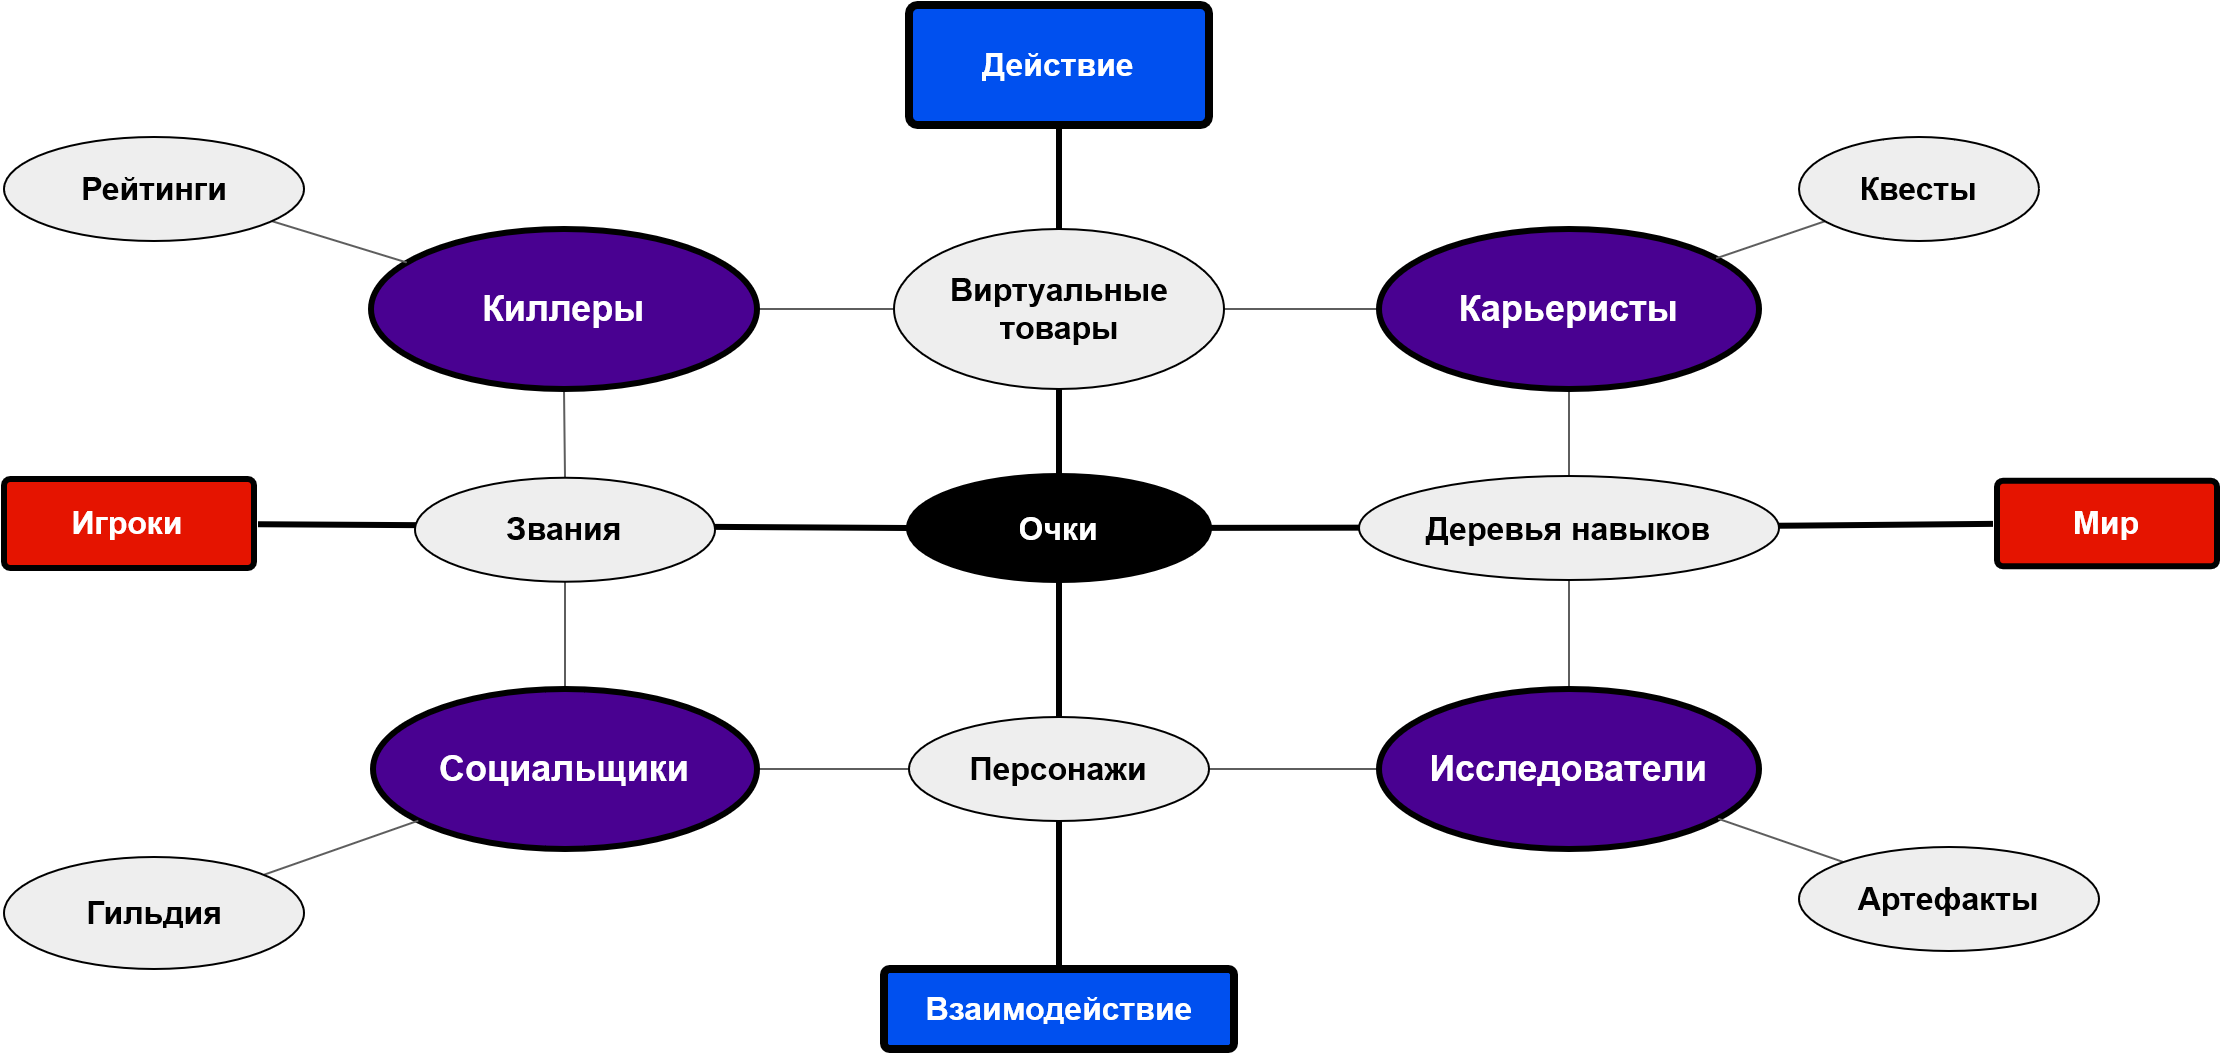

The diagram above was exported from draw.io. Its source (the exported page's mxGraphModel, read from the mxfile embedded in the PNG):
<mxGraphModel dx="2946" dy="1454" grid="1" gridSize="10" guides="1" tooltips="1" connect="1" arrows="1" fold="1" page="1" pageScale="1" pageWidth="1169" pageHeight="827" background="none" math="0" shadow="0">
  <root>
    <mxCell id="0" />
    <mxCell id="1" parent="0" />
    <mxCell id="ShSzWwizThyNGZVV8ldR-1827" style="edgeStyle=orthogonalEdgeStyle;curved=1;orthogonalLoop=1;jettySize=auto;html=1;strokeColor=default;strokeWidth=3;fontSize=16;fontColor=#ffffff;endArrow=none;endFill=0;" edge="1" parent="1" source="ShSzWwizThyNGZVV8ldR-1818" target="1771">
      <mxGeometry relative="1" as="geometry" />
    </mxCell>
    <mxCell id="ShSzWwizThyNGZVV8ldR-1826" style="edgeStyle=orthogonalEdgeStyle;curved=1;orthogonalLoop=1;jettySize=auto;html=1;strokeColor=default;strokeWidth=3;fontSize=16;fontColor=#ffffff;endArrow=none;endFill=0;startArrow=none;" edge="1" parent="1" source="ShSzWwizThyNGZVV8ldR-1810" target="1760">
      <mxGeometry relative="1" as="geometry" />
    </mxCell>
    <mxCell id="ShSzWwizThyNGZVV8ldR-1861" style="edgeStyle=none;orthogonalLoop=1;jettySize=auto;html=1;strokeColor=#000000;strokeWidth=3;fontSize=16;fontColor=#ffffff;startArrow=none;startFill=0;endArrow=none;endFill=0;" edge="1" parent="1" source="1753" target="ShSzWwizThyNGZVV8ldR-1818">
      <mxGeometry relative="1" as="geometry" />
    </mxCell>
    <mxCell id="1753" value="Игроки" style="rounded=1;whiteSpace=wrap;html=1;shadow=0;labelBackgroundColor=none;strokeWidth=3;fontFamily=Helvetica;fontSize=16;align=center;spacing=5;fontStyle=1;arcSize=7;perimeterSpacing=2;strokeColor=#000000;fillColor=#e51400;fontColor=#ffffff;" parent="1" vertex="1">
      <mxGeometry x="42.5" y="391" width="125" height="44.5" as="geometry" />
    </mxCell>
    <mxCell id="1760" value="Взаимодействие" style="rounded=1;whiteSpace=wrap;html=1;shadow=0;labelBackgroundColor=none;strokeWidth=4;fontFamily=Helvetica;fontSize=16;align=center;spacing=5;fontStyle=1;arcSize=7;perimeterSpacing=2;strokeColor=#000000;fillColor=#0050ef;fontColor=#ffffff;" parent="1" vertex="1">
      <mxGeometry x="482.5" y="636" width="175" height="40" as="geometry" />
    </mxCell>
    <mxCell id="1764" value="Действие" style="rounded=1;whiteSpace=wrap;html=1;shadow=0;labelBackgroundColor=none;strokeWidth=4;fontFamily=Helvetica;fontSize=16;align=center;spacing=5;fontStyle=1;arcSize=7;perimeterSpacing=2;strokeColor=#000000;fillColor=#0050ef;fontColor=#ffffff;" parent="1" vertex="1">
      <mxGeometry x="495" y="154" width="150" height="60" as="geometry" />
    </mxCell>
    <mxCell id="1771" value="Мир" style="rounded=1;whiteSpace=wrap;html=1;shadow=0;labelBackgroundColor=none;strokeWidth=3;fontFamily=Helvetica;fontSize=16;align=center;spacing=5;fontStyle=1;arcSize=7;perimeterSpacing=2;strokeColor=#000000;fillColor=#e51400;fontColor=#ffffff;" parent="1" vertex="1">
      <mxGeometry x="1039" y="391.88" width="110" height="42.75" as="geometry" />
    </mxCell>
    <mxCell id="ShSzWwizThyNGZVV8ldR-1870" style="edgeStyle=none;orthogonalLoop=1;jettySize=auto;html=1;strokeColor=#5E5E5E;strokeWidth=1;fontSize=18;fontColor=#ffffff;startArrow=none;startFill=0;endArrow=none;endFill=0;" edge="1" parent="1" source="ShSzWwizThyNGZVV8ldR-1792" target="ShSzWwizThyNGZVV8ldR-1820">
      <mxGeometry relative="1" as="geometry" />
    </mxCell>
    <mxCell id="ShSzWwizThyNGZVV8ldR-1877" style="edgeStyle=none;orthogonalLoop=1;jettySize=auto;html=1;strokeColor=#5E5E5E;strokeWidth=1;fontSize=18;fontColor=#ffffff;startArrow=none;startFill=0;endArrow=none;endFill=0;" edge="1" parent="1" source="ShSzWwizThyNGZVV8ldR-1792" target="ShSzWwizThyNGZVV8ldR-1800">
      <mxGeometry relative="1" as="geometry" />
    </mxCell>
    <mxCell id="ShSzWwizThyNGZVV8ldR-1792" value="&lt;span style=&quot;font-size: 18px;&quot;&gt;&lt;font style=&quot;font-size: 18px;&quot;&gt;&lt;font style=&quot;font-size: 18px;&quot;&gt;&lt;font style=&quot;font-size: 18px;&quot; color=&quot;#ffffff&quot;&gt;Киллеры &lt;br style=&quot;font-size: 18px;&quot;&gt;&lt;/font&gt;&lt;/font&gt;&lt;/font&gt;&lt;/span&gt;" style="ellipse;whiteSpace=wrap;html=1;rounded=1;shadow=0;glass=0;sketch=0;strokeColor=#000000;strokeWidth=3;fillColor=#490191;fontSize=18;fontStyle=1" vertex="1" parent="1">
      <mxGeometry x="226" y="266" width="193" height="80" as="geometry" />
    </mxCell>
    <mxCell id="ShSzWwizThyNGZVV8ldR-1865" style="edgeStyle=none;orthogonalLoop=1;jettySize=auto;html=1;strokeColor=#5E5E5E;strokeWidth=1;fontSize=18;fontColor=#ffffff;startArrow=none;startFill=0;endArrow=none;endFill=0;" edge="1" parent="1" source="ShSzWwizThyNGZVV8ldR-1795" target="ShSzWwizThyNGZVV8ldR-1792">
      <mxGeometry relative="1" as="geometry" />
    </mxCell>
    <mxCell id="ShSzWwizThyNGZVV8ldR-1795" value="Рейтинги" style="ellipse;whiteSpace=wrap;html=1;rounded=1;shadow=0;glass=0;sketch=0;strokeWidth=1;fontSize=16;fontStyle=1;strokeColor=default;fillColor=#eeeeee;" vertex="1" parent="1">
      <mxGeometry x="42.5" y="220" width="150" height="52" as="geometry" />
    </mxCell>
    <mxCell id="ShSzWwizThyNGZVV8ldR-1873" style="edgeStyle=none;orthogonalLoop=1;jettySize=auto;html=1;strokeColor=#5E5E5E;strokeWidth=1;fontSize=18;fontColor=#ffffff;startArrow=none;startFill=0;endArrow=none;endFill=0;" edge="1" parent="1" source="ShSzWwizThyNGZVV8ldR-1805" target="ShSzWwizThyNGZVV8ldR-1816">
      <mxGeometry relative="1" as="geometry" />
    </mxCell>
    <mxCell id="ShSzWwizThyNGZVV8ldR-1874" style="edgeStyle=none;orthogonalLoop=1;jettySize=auto;html=1;strokeColor=#5E5E5E;strokeWidth=1;fontSize=18;fontColor=#ffffff;startArrow=none;startFill=0;endArrow=none;endFill=0;" edge="1" parent="1" source="ShSzWwizThyNGZVV8ldR-1805" target="ShSzWwizThyNGZVV8ldR-1810">
      <mxGeometry relative="1" as="geometry" />
    </mxCell>
    <mxCell id="ShSzWwizThyNGZVV8ldR-1805" value="&lt;div style=&quot;font-size: 18px;&quot;&gt;&lt;span style=&quot;font-size: 18px;&quot;&gt;&lt;font style=&quot;font-size: 18px;&quot;&gt;&lt;font style=&quot;font-size: 18px;&quot;&gt;&lt;font style=&quot;font-size: 18px;&quot; color=&quot;#ffffff&quot;&gt;Исследователи&lt;/font&gt;&lt;/font&gt;&lt;/font&gt;&lt;/span&gt;&lt;/div&gt;" style="ellipse;whiteSpace=wrap;html=1;rounded=1;shadow=0;glass=0;sketch=0;strokeColor=#000000;strokeWidth=3;fillColor=#490191;fontSize=18;fontStyle=1" vertex="1" parent="1">
      <mxGeometry x="730" y="496" width="190" height="80" as="geometry" />
    </mxCell>
    <mxCell id="ShSzWwizThyNGZVV8ldR-1867" style="edgeStyle=none;orthogonalLoop=1;jettySize=auto;html=1;strokeColor=#5E5E5E;strokeWidth=1;fontSize=18;fontColor=#ffffff;startArrow=none;startFill=0;endArrow=none;endFill=0;" edge="1" parent="1" source="ShSzWwizThyNGZVV8ldR-1809" target="ShSzWwizThyNGZVV8ldR-1805">
      <mxGeometry relative="1" as="geometry" />
    </mxCell>
    <mxCell id="ShSzWwizThyNGZVV8ldR-1809" value="Артефакты" style="ellipse;whiteSpace=wrap;html=1;rounded=1;shadow=0;glass=0;sketch=0;strokeWidth=1;fontSize=16;fillColor=#eeeeee;strokeColor=default;fontStyle=1" vertex="1" parent="1">
      <mxGeometry x="940" y="575" width="150" height="52" as="geometry" />
    </mxCell>
    <mxCell id="ShSzWwizThyNGZVV8ldR-1871" style="edgeStyle=none;orthogonalLoop=1;jettySize=auto;html=1;strokeColor=#5E5E5E;strokeWidth=1;fontSize=18;fontColor=#ffffff;startArrow=none;startFill=0;endArrow=none;endFill=0;" edge="1" parent="1" source="ShSzWwizThyNGZVV8ldR-1815" target="ShSzWwizThyNGZVV8ldR-1820">
      <mxGeometry relative="1" as="geometry" />
    </mxCell>
    <mxCell id="ShSzWwizThyNGZVV8ldR-1872" style="edgeStyle=none;orthogonalLoop=1;jettySize=auto;html=1;strokeColor=#5E5E5E;strokeWidth=1;fontSize=18;fontColor=#ffffff;startArrow=none;startFill=0;endArrow=none;endFill=0;" edge="1" parent="1" source="ShSzWwizThyNGZVV8ldR-1815" target="ShSzWwizThyNGZVV8ldR-1816">
      <mxGeometry relative="1" as="geometry" />
    </mxCell>
    <mxCell id="ShSzWwizThyNGZVV8ldR-1815" value="&lt;div style=&quot;font-size: 18px;&quot;&gt;&lt;span style=&quot;font-size: 18px;&quot;&gt;&lt;font style=&quot;font-size: 18px;&quot; color=&quot;#ffffff&quot;&gt;Карьеристы&lt;/font&gt;&lt;/span&gt;&lt;/div&gt;" style="ellipse;whiteSpace=wrap;html=1;rounded=1;shadow=0;glass=0;sketch=0;strokeColor=#000000;strokeWidth=3;fillColor=#490191;fontSize=18;fontStyle=1" vertex="1" parent="1">
      <mxGeometry x="730" y="266" width="190" height="80" as="geometry" />
    </mxCell>
    <mxCell id="ShSzWwizThyNGZVV8ldR-1817" value="" style="edgeStyle=none;rounded=0;jumpStyle=none;html=1;shadow=0;labelBackgroundColor=none;startArrow=none;startFill=0;endArrow=none;endFill=0;jettySize=auto;orthogonalLoop=1;strokeWidth=3;fontFamily=Helvetica;fontSize=16;fontColor=#23445D;spacing=5;" edge="1" parent="1" target="ShSzWwizThyNGZVV8ldR-1816">
      <mxGeometry relative="1" as="geometry">
        <mxPoint x="869.5" y="414.31953124999995" as="sourcePoint" />
        <mxPoint x="1215.5" y="414" as="targetPoint" />
      </mxGeometry>
    </mxCell>
    <mxCell id="ShSzWwizThyNGZVV8ldR-1816" value="Деревья навыков" style="ellipse;whiteSpace=wrap;html=1;rounded=1;shadow=0;glass=0;sketch=0;strokeWidth=1;fontSize=16;fillColor=#eeeeee;strokeColor=#000000;fontStyle=1" vertex="1" parent="1">
      <mxGeometry x="720" y="389.5" width="210" height="52" as="geometry" />
    </mxCell>
    <mxCell id="ShSzWwizThyNGZVV8ldR-1825" style="edgeStyle=orthogonalEdgeStyle;curved=1;orthogonalLoop=1;jettySize=auto;html=1;entryX=0.5;entryY=1;entryDx=0;entryDy=0;strokeColor=default;strokeWidth=3;fontSize=16;fontColor=#ffffff;endArrow=none;endFill=0;" edge="1" parent="1" source="ShSzWwizThyNGZVV8ldR-1818" target="1764">
      <mxGeometry relative="1" as="geometry" />
    </mxCell>
    <mxCell id="ShSzWwizThyNGZVV8ldR-1866" style="edgeStyle=none;orthogonalLoop=1;jettySize=auto;html=1;strokeColor=#5E5E5E;strokeWidth=1;fontSize=18;fontColor=#ffffff;startArrow=none;startFill=0;endArrow=none;endFill=0;" edge="1" parent="1" source="ShSzWwizThyNGZVV8ldR-1819" target="ShSzWwizThyNGZVV8ldR-1815">
      <mxGeometry relative="1" as="geometry" />
    </mxCell>
    <mxCell id="ShSzWwizThyNGZVV8ldR-1819" value="Квесты" style="ellipse;whiteSpace=wrap;html=1;rounded=1;shadow=0;glass=0;sketch=0;strokeWidth=1;fontSize=16;fillColor=#eeeeee;strokeColor=default;fontStyle=1" vertex="1" parent="1">
      <mxGeometry x="940" y="220" width="120" height="52" as="geometry" />
    </mxCell>
    <mxCell id="ShSzWwizThyNGZVV8ldR-1820" value="Виртуальные товары" style="ellipse;whiteSpace=wrap;html=1;rounded=1;shadow=0;glass=0;sketch=0;strokeWidth=1;fontSize=16;fillColor=#eeeeee;strokeColor=#000000;fontStyle=1" vertex="1" parent="1">
      <mxGeometry x="487.5" y="266" width="165" height="80" as="geometry" />
    </mxCell>
    <mxCell id="ShSzWwizThyNGZVV8ldR-1875" style="edgeStyle=none;orthogonalLoop=1;jettySize=auto;html=1;strokeColor=#5E5E5E;strokeWidth=1;fontSize=18;fontColor=#ffffff;startArrow=none;startFill=0;endArrow=none;endFill=0;" edge="1" parent="1" source="ShSzWwizThyNGZVV8ldR-1821" target="ShSzWwizThyNGZVV8ldR-1810">
      <mxGeometry relative="1" as="geometry" />
    </mxCell>
    <mxCell id="ShSzWwizThyNGZVV8ldR-1876" style="edgeStyle=none;orthogonalLoop=1;jettySize=auto;html=1;strokeColor=#5E5E5E;strokeWidth=1;fontSize=18;fontColor=#ffffff;startArrow=none;startFill=0;endArrow=none;endFill=0;" edge="1" parent="1" source="ShSzWwizThyNGZVV8ldR-1821" target="ShSzWwizThyNGZVV8ldR-1800">
      <mxGeometry relative="1" as="geometry" />
    </mxCell>
    <mxCell id="ShSzWwizThyNGZVV8ldR-1821" value="&lt;div style=&quot;font-size: 18px;&quot;&gt;&lt;span style=&quot;font-size: 18px;&quot;&gt;&lt;font style=&quot;font-size: 18px;&quot;&gt;&lt;font style=&quot;font-size: 18px;&quot;&gt;&lt;font style=&quot;font-size: 18px;&quot; color=&quot;#ffffff&quot;&gt;Социальщики&lt;/font&gt;&lt;/font&gt;&lt;/font&gt;&lt;/span&gt;&lt;/div&gt;" style="ellipse;whiteSpace=wrap;html=1;rounded=1;shadow=0;glass=0;sketch=0;strokeColor=#000000;strokeWidth=3;fillColor=#490191;fontSize=18;fontStyle=1" vertex="1" parent="1">
      <mxGeometry x="227" y="496" width="192" height="80" as="geometry" />
    </mxCell>
    <mxCell id="ShSzWwizThyNGZVV8ldR-1869" style="edgeStyle=none;orthogonalLoop=1;jettySize=auto;html=1;strokeColor=#5E5E5E;strokeWidth=1;fontSize=18;fontColor=#ffffff;startArrow=none;startFill=0;endArrow=none;endFill=0;" edge="1" parent="1" source="ShSzWwizThyNGZVV8ldR-1822" target="ShSzWwizThyNGZVV8ldR-1821">
      <mxGeometry relative="1" as="geometry" />
    </mxCell>
    <mxCell id="ShSzWwizThyNGZVV8ldR-1822" value="Гильдия" style="ellipse;whiteSpace=wrap;html=1;rounded=1;shadow=0;glass=0;sketch=0;strokeWidth=1;fontSize=16;fillColor=#eeeeee;strokeColor=default;fontStyle=1" vertex="1" parent="1">
      <mxGeometry x="42.5" y="580" width="150" height="56" as="geometry" />
    </mxCell>
    <mxCell id="ShSzWwizThyNGZVV8ldR-1818" value="Очки " style="ellipse;whiteSpace=wrap;html=1;rounded=1;shadow=0;glass=0;sketch=0;strokeWidth=3;fontSize=16;fillColor=#000000;strokeColor=#000000;fontStyle=1;fontColor=#ffffff;" vertex="1" parent="1">
      <mxGeometry x="495" y="389.5" width="150" height="52" as="geometry" />
    </mxCell>
    <mxCell id="ShSzWwizThyNGZVV8ldR-1800" value="Звания" style="ellipse;whiteSpace=wrap;html=1;rounded=1;shadow=0;glass=0;sketch=0;strokeWidth=1;fontSize=16;fillColor=#eeeeee;strokeColor=#000000;fontStyle=1" vertex="1" parent="1">
      <mxGeometry x="248" y="390.37" width="150" height="52" as="geometry" />
    </mxCell>
    <mxCell id="ShSzWwizThyNGZVV8ldR-1860" value="" style="edgeStyle=orthogonalEdgeStyle;curved=1;orthogonalLoop=1;jettySize=auto;html=1;strokeColor=default;strokeWidth=3;fontSize=16;fontColor=#ffffff;endArrow=none;endFill=0;startArrow=none;" edge="1" parent="1" source="ShSzWwizThyNGZVV8ldR-1818" target="ShSzWwizThyNGZVV8ldR-1810">
      <mxGeometry relative="1" as="geometry">
        <mxPoint x="570" y="442" as="sourcePoint" />
        <mxPoint x="570" y="678" as="targetPoint" />
      </mxGeometry>
    </mxCell>
    <mxCell id="ShSzWwizThyNGZVV8ldR-1810" value="Персонажи" style="ellipse;whiteSpace=wrap;html=1;rounded=1;shadow=0;glass=0;sketch=0;strokeWidth=1;fontSize=16;fillColor=#eeeeee;strokeColor=default;fontStyle=1" vertex="1" parent="1">
      <mxGeometry x="495" y="510" width="150" height="52" as="geometry" />
    </mxCell>
  </root>
</mxGraphModel>